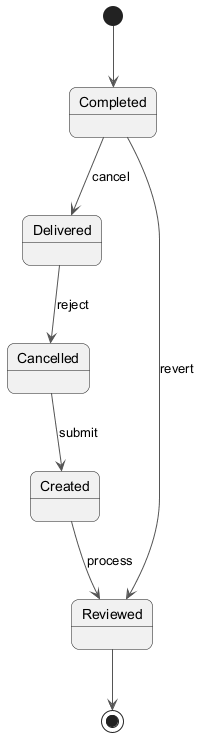

The diagram above was rendered by PlantUML. Its source (embedded in the PNG):
@startuml
skinparam backgroundColor #FFFFFF
skinparam roundCorner 15
skinparam ArrowColor #555555
[*] --> Completed
Completed --> Delivered : cancel
Delivered --> Cancelled : reject
Cancelled --> Created : submit
Created --> Reviewed : process
Completed --> Reviewed : revert
Reviewed --> [*]
@enduml